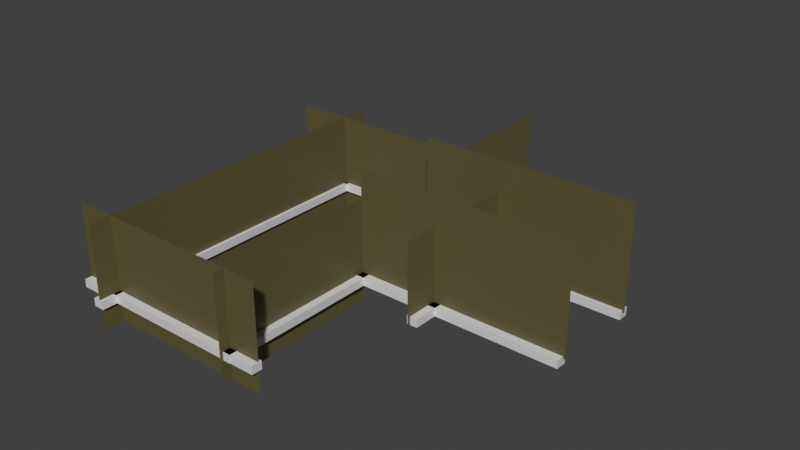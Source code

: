 # Source: hermit_house_interior.blend  (saved by Blender 5.2.44; exported with 4.5.12 LTS)
import bpy
from mathutils import Matrix  # noqa: F401  (used for matrix-valued properties, if any)

bpy.ops.wm.read_factory_settings(use_empty=True)
scene = bpy.context.scene
scene.name = 'Scene'

# ---- collections
col_collection = bpy.data.collections.new('Collection'); scene.collection.children.link(col_collection)

# ---- materials (node trees are filled in below, after node groups)
mat_floor = bpy.data.materials.new('floor')
mat_floor.use_backface_culling = True
mat_floor.use_backface_culling_shadow = True
mat_walls = bpy.data.materials.new('walls')
mat_walls.use_backface_culling = True
mat_walls.use_backface_culling_shadow = True

# ---- material node trees
mat_floor.use_nodes = True; mat_floor.node_tree.nodes.clear()
_N = mat_floor.node_tree.nodes; _L = mat_floor.node_tree.links
n0 = _N.new('ShaderNodeBsdfPrincipled'); n0.name = 'Principled BSDF'; n0.location = (-200, 100)
n0.inputs[0].default_value = (0.6815, 0.6815, 0.6815, 1.0)
n0.inputs[10].default_value = 0.005
n1 = _N.new('ShaderNodeOutputMaterial'); n1.name = 'Material Output'; n1.location = (200, 100)
_L.new(n0.outputs[0], n1.inputs[0])
n1.is_active_output = True
mat_walls.use_nodes = True; mat_walls.node_tree.nodes.clear()
_N = mat_walls.node_tree.nodes; _L = mat_walls.node_tree.links
n0 = _N.new('ShaderNodeBsdfPrincipled'); n0.name = 'Principled BSDF'; n0.location = (-200, 100)
n0.inputs[0].default_value = (0.114, 0.09687, 0.0329, 1.0)
n0.inputs[10].default_value = 0.005
n1 = _N.new('ShaderNodeOutputMaterial'); n1.name = 'Material Output'; n1.location = (200, 100)
_L.new(n0.outputs[0], n1.inputs[0])
n1.is_active_output = True

# ---- world
world_world = bpy.data.worlds.new('World'); scene.world = world_world
world_world.use_nodes = True; world_world.node_tree.nodes.clear()
_N = world_world.node_tree.nodes; _L = world_world.node_tree.links
n0 = _N.new('ShaderNodeOutputWorld'); n0.name = 'World Output'; n0.location = (200, 100)
n1 = _N.new('ShaderNodeBackground'); n1.name = 'Background'; n1.location = (-200, 100)
n1.inputs[0].default_value = (0.05088, 0.05088, 0.05088, 1.0)
_L.new(n1.outputs[0], n0.inputs[0])
n0.is_active_output = True
world_world.color = (0.05088, 0.05088, 0.05088)
world_world.sun_shadow_jitter_overblur = 0.0

# ---- meshes
me_cube_077 = bpy.data.meshes.new('Cube.077')
me_cube_077.from_pydata([(-1.0, -1.0, -1.0), (-1.0, -1.0, 1.0), (-1.0, 1.0, -1.0), (-1.0, 1.0, 1.0), (1.0, -1.0, -1.0), (1.0, -1.0, 1.0), (1.0, 1.0, -1.0), (1.0, 1.0, 1.0)], [], [(0, 1, 3, 2), (2, 3, 7, 6), (6, 7, 5, 4), (4, 5, 1, 0), (2, 6, 4, 0), (7, 3, 1, 5)])
_uv = me_cube_077.uv_layers.new(name='UVMap')
_uv.uv.foreach_set('vector', [0.375, 0.0, 0.625, 0.0, 0.625, 0.25, 0.375, 0.25, 0.375, 0.25, 0.625, 0.25, 0.625, 0.5, 0.375, 0.5, 0.375, 0.5, 0.625, 0.5, 0.625, 0.75, 0.375, 0.75, 0.375, 0.75, 0.625, 0.75, 0.625, 1.0, 0.375, 1.0, 0.125, 0.5, 0.375, 0.5, 0.375, 0.75, 0.125, 0.75, 0.625, 0.5, 0.875, 0.5, 0.875, 0.75, 0.625, 0.75])
me_cube_077.materials.append(mat_floor)
me_cube_077.update()
me_cube_078 = bpy.data.meshes.new('Cube.078')
me_cube_078.from_pydata([(-1.0, -1.0, -1.0), (-1.0, -1.0, 1.0), (-1.0, 1.0, -1.0), (-1.0, 1.0, 1.0), (1.0, -1.0, -1.0), (1.0, -1.0, 1.0), (1.0, 1.0, -1.0), (1.0, 1.0, 1.0)], [], [(0, 1, 3, 2), (2, 3, 7, 6), (6, 7, 5, 4), (4, 5, 1, 0), (2, 6, 4, 0), (7, 3, 1, 5)])
_uv = me_cube_078.uv_layers.new(name='UVMap')
_uv.uv.foreach_set('vector', [0.375, 0.0, 0.625, 0.0, 0.625, 0.25, 0.375, 0.25, 0.375, 0.25, 0.625, 0.25, 0.625, 0.5, 0.375, 0.5, 0.375, 0.5, 0.625, 0.5, 0.625, 0.75, 0.375, 0.75, 0.375, 0.75, 0.625, 0.75, 0.625, 1.0, 0.375, 1.0, 0.125, 0.5, 0.375, 0.5, 0.375, 0.75, 0.125, 0.75, 0.625, 0.5, 0.875, 0.5, 0.875, 0.75, 0.625, 0.75])
me_cube_078.materials.append(mat_floor)
me_cube_078.update()
me_cube_079 = bpy.data.meshes.new('Cube.079')
me_cube_079.from_pydata([(-1.0, -1.0, -1.0), (-1.0, -1.0, 1.0), (-1.0, 1.0, -1.0), (-1.0, 1.0, 1.0), (1.0, -1.0, -1.0), (1.0, -1.0, 1.0), (1.0, 1.0, -1.0), (1.0, 1.0, 1.0)], [], [(0, 1, 3, 2), (2, 3, 7, 6), (6, 7, 5, 4), (4, 5, 1, 0), (2, 6, 4, 0), (7, 3, 1, 5)])
_uv = me_cube_079.uv_layers.new(name='UVMap')
_uv.uv.foreach_set('vector', [0.375, 0.0, 0.625, 0.0, 0.625, 0.25, 0.375, 0.25, 0.375, 0.25, 0.625, 0.25, 0.625, 0.5, 0.375, 0.5, 0.375, 0.5, 0.625, 0.5, 0.625, 0.75, 0.375, 0.75, 0.375, 0.75, 0.625, 0.75, 0.625, 1.0, 0.375, 1.0, 0.125, 0.5, 0.375, 0.5, 0.375, 0.75, 0.125, 0.75, 0.625, 0.5, 0.875, 0.5, 0.875, 0.75, 0.625, 0.75])
me_cube_079.materials.append(mat_floor)
me_cube_079.update()
me_plane_023 = bpy.data.meshes.new('Plane.023')
me_plane_023.from_pydata([(-2.0, -2.0, 0.0), (2.0, -2.0, 0.0), (-2.0, 2.0, 0.0), (2.0, 2.0, 0.0)], [], [(0, 1, 3, 2)])
_uv = me_plane_023.uv_layers.new(name='UVMap')
_uv.uv.foreach_set('vector', [0.0, 0.0, 1.0, 0.0, 1.0, 1.0, 0.0, 1.0])
me_plane_023.materials.append(mat_walls)
me_plane_023.update()
me_plane_024 = bpy.data.meshes.new('Plane.024')
me_plane_024.from_pydata([(-2.0, -2.0, 0.0), (2.0, -2.0, 0.0), (-2.0, 2.0, 0.0), (2.0, 2.0, 0.0)], [], [(0, 1, 3, 2)])
_uv = me_plane_024.uv_layers.new(name='UVMap')
_uv.uv.foreach_set('vector', [0.0, 0.0, 1.0, 0.0, 1.0, 1.0, 0.0, 1.0])
me_plane_024.materials.append(mat_walls)
me_plane_024.update()
me_plane_025 = bpy.data.meshes.new('Plane.025')
me_plane_025.from_pydata([(-2.0, -2.0, 0.0), (2.0, -2.0, 0.0), (-2.0, 2.0, 0.0), (2.0, 2.0, 0.0)], [], [(0, 1, 3, 2)])
_uv = me_plane_025.uv_layers.new(name='UVMap')
_uv.uv.foreach_set('vector', [0.0, 0.0, 1.0, 0.0, 1.0, 1.0, 0.0, 1.0])
me_plane_025.materials.append(mat_walls)
me_plane_025.update()
me_plane_003 = bpy.data.meshes.new('Plane.003')
me_plane_003.from_pydata([(-2.0, -2.0, 0.0), (2.0, -2.0, 0.0), (-2.0, 2.0, 0.0), (2.0, 2.0, 0.0)], [], [(0, 1, 3, 2)])
_uv = me_plane_003.uv_layers.new(name='UVMap')
_uv.uv.foreach_set('vector', [0.0, 0.0, 1.0, 0.0, 1.0, 1.0, 0.0, 1.0])
me_plane_003.materials.append(mat_walls)
me_plane_003.update()
me_cube_080 = bpy.data.meshes.new('Cube.080')
me_cube_080.from_pydata([(-1.0, -1.0, -1.0), (-1.0, -1.0, 1.0), (-1.0, 1.0, -1.0), (-1.0, 1.0, 1.0), (1.0, -1.0, -1.0), (1.0, -1.0, 1.0), (1.0, 1.0, -1.0), (1.0, 1.0, 1.0)], [], [(0, 1, 3, 2), (2, 3, 7, 6), (6, 7, 5, 4), (4, 5, 1, 0), (2, 6, 4, 0), (7, 3, 1, 5)])
_uv = me_cube_080.uv_layers.new(name='UVMap')
_uv.uv.foreach_set('vector', [0.375, 0.0, 0.625, 0.0, 0.625, 0.25, 0.375, 0.25, 0.375, 0.25, 0.625, 0.25, 0.625, 0.5, 0.375, 0.5, 0.375, 0.5, 0.625, 0.5, 0.625, 0.75, 0.375, 0.75, 0.375, 0.75, 0.625, 0.75, 0.625, 1.0, 0.375, 1.0, 0.125, 0.5, 0.375, 0.5, 0.375, 0.75, 0.125, 0.75, 0.625, 0.5, 0.875, 0.5, 0.875, 0.75, 0.625, 0.75])
me_cube_080.materials.append(mat_floor)
me_cube_080.update()
me_plane_004 = bpy.data.meshes.new('Plane.004')
me_plane_004.from_pydata([(-2.0, -2.0, 0.0), (2.0, -2.0, 0.0), (-2.0, 2.0, 0.0), (2.0, 2.0, 0.0)], [], [(0, 1, 3, 2)])
_uv = me_plane_004.uv_layers.new(name='UVMap')
_uv.uv.foreach_set('vector', [0.0, 0.0, 1.0, 0.0, 1.0, 1.0, 0.0, 1.0])
me_plane_004.materials.append(mat_walls)
me_plane_004.update()
me_cube_081 = bpy.data.meshes.new('Cube.081')
me_cube_081.from_pydata([(-1.0, -1.0, -1.0), (-1.0, -1.0, 1.0), (-1.0, 1.0, -1.0), (-1.0, 1.0, 1.0), (1.0, -1.0, -1.0), (1.0, -1.0, 1.0), (1.0, 1.0, -1.0), (1.0, 1.0, 1.0)], [], [(0, 1, 3, 2), (2, 3, 7, 6), (6, 7, 5, 4), (4, 5, 1, 0), (2, 6, 4, 0), (7, 3, 1, 5)])
_uv = me_cube_081.uv_layers.new(name='UVMap')
_uv.uv.foreach_set('vector', [0.375, 0.0, 0.625, 0.0, 0.625, 0.25, 0.375, 0.25, 0.375, 0.25, 0.625, 0.25, 0.625, 0.5, 0.375, 0.5, 0.375, 0.5, 0.625, 0.5, 0.625, 0.75, 0.375, 0.75, 0.375, 0.75, 0.625, 0.75, 0.625, 1.0, 0.375, 1.0, 0.125, 0.5, 0.375, 0.5, 0.375, 0.75, 0.125, 0.75, 0.625, 0.5, 0.875, 0.5, 0.875, 0.75, 0.625, 0.75])
me_cube_081.materials.append(mat_floor)
me_cube_081.update()
me_plane_005 = bpy.data.meshes.new('Plane.005')
me_plane_005.from_pydata([(-2.0, -2.0, 0.0), (2.0, -2.0, 0.0), (-2.0, 2.0, 0.0), (2.0, 2.0, 0.0)], [], [(0, 1, 3, 2)])
_uv = me_plane_005.uv_layers.new(name='UVMap')
_uv.uv.foreach_set('vector', [0.0, 0.0, 1.0, 0.0, 1.0, 1.0, 0.0, 1.0])
me_plane_005.materials.append(mat_walls)
me_plane_005.update()
me_cube_082 = bpy.data.meshes.new('Cube.082')
me_cube_082.from_pydata([(-1.0, -1.0, -1.0), (-1.0, -1.0, 1.0), (-1.0, 1.0, -1.0), (-1.0, 1.0, 1.0), (1.0, -1.0, -1.0), (1.0, -1.0, 1.0), (1.0, 1.0, -1.0), (1.0, 1.0, 1.0)], [], [(0, 1, 3, 2), (2, 3, 7, 6), (6, 7, 5, 4), (4, 5, 1, 0), (2, 6, 4, 0), (7, 3, 1, 5)])
_uv = me_cube_082.uv_layers.new(name='UVMap')
_uv.uv.foreach_set('vector', [0.375, 0.0, 0.625, 0.0, 0.625, 0.25, 0.375, 0.25, 0.375, 0.25, 0.625, 0.25, 0.625, 0.5, 0.375, 0.5, 0.375, 0.5, 0.625, 0.5, 0.625, 0.75, 0.375, 0.75, 0.375, 0.75, 0.625, 0.75, 0.625, 1.0, 0.375, 1.0, 0.125, 0.5, 0.375, 0.5, 0.375, 0.75, 0.125, 0.75, 0.625, 0.5, 0.875, 0.5, 0.875, 0.75, 0.625, 0.75])
me_cube_082.materials.append(mat_floor)
me_cube_082.update()
me_plane_006 = bpy.data.meshes.new('Plane.006')
me_plane_006.from_pydata([(-2.0, -2.0, 0.0), (2.0, -2.0, 0.0), (-2.0, 2.0, 0.0), (2.0, 2.0, 0.0)], [], [(0, 1, 3, 2)])
_uv = me_plane_006.uv_layers.new(name='UVMap')
_uv.uv.foreach_set('vector', [0.0, 0.0, 1.0, 0.0, 1.0, 1.0, 0.0, 1.0])
me_plane_006.materials.append(mat_walls)
me_plane_006.update()
me_cube_083 = bpy.data.meshes.new('Cube.083')
me_cube_083.from_pydata([(-1.0, -1.0, -1.0), (-1.0, -1.0, 1.0), (-1.0, 1.0, -1.0), (-1.0, 1.0, 1.0), (1.0, -1.0, -1.0), (1.0, -1.0, 1.0), (1.0, 1.0, -1.0), (1.0, 1.0, 1.0)], [], [(0, 1, 3, 2), (2, 3, 7, 6), (6, 7, 5, 4), (4, 5, 1, 0), (2, 6, 4, 0), (7, 3, 1, 5)])
_uv = me_cube_083.uv_layers.new(name='UVMap')
_uv.uv.foreach_set('vector', [0.375, 0.0, 0.625, 0.0, 0.625, 0.25, 0.375, 0.25, 0.375, 0.25, 0.625, 0.25, 0.625, 0.5, 0.375, 0.5, 0.375, 0.5, 0.625, 0.5, 0.625, 0.75, 0.375, 0.75, 0.375, 0.75, 0.625, 0.75, 0.625, 1.0, 0.375, 1.0, 0.125, 0.5, 0.375, 0.5, 0.375, 0.75, 0.125, 0.75, 0.625, 0.5, 0.875, 0.5, 0.875, 0.75, 0.625, 0.75])
me_cube_083.materials.append(mat_floor)
me_cube_083.update()
me_plane_007 = bpy.data.meshes.new('Plane.007')
me_plane_007.from_pydata([(-2.0, -2.0, 0.0), (2.0, -2.0, 0.0), (-2.0, 2.0, 0.0), (2.0, 2.0, 0.0)], [], [(0, 1, 3, 2)])
_uv = me_plane_007.uv_layers.new(name='UVMap')
_uv.uv.foreach_set('vector', [0.0, 0.0, 1.0, 0.0, 1.0, 1.0, 0.0, 1.0])
me_plane_007.materials.append(mat_walls)
me_plane_007.update()
me_cube_084 = bpy.data.meshes.new('Cube.084')
me_cube_084.from_pydata([(-1.0, -1.0, -1.0), (-1.0, -1.0, 1.0), (-1.0, 1.0, -1.0), (-1.0, 1.0, 1.0), (1.0, -1.0, -1.0), (1.0, -1.0, 1.0), (1.0, 1.0, -1.0), (1.0, 1.0, 1.0)], [], [(0, 1, 3, 2), (2, 3, 7, 6), (6, 7, 5, 4), (4, 5, 1, 0), (2, 6, 4, 0), (7, 3, 1, 5)])
_uv = me_cube_084.uv_layers.new(name='UVMap')
_uv.uv.foreach_set('vector', [0.375, 0.0, 0.625, 0.0, 0.625, 0.25, 0.375, 0.25, 0.375, 0.25, 0.625, 0.25, 0.625, 0.5, 0.375, 0.5, 0.375, 0.5, 0.625, 0.5, 0.625, 0.75, 0.375, 0.75, 0.375, 0.75, 0.625, 0.75, 0.625, 1.0, 0.375, 1.0, 0.125, 0.5, 0.375, 0.5, 0.375, 0.75, 0.125, 0.75, 0.625, 0.5, 0.875, 0.5, 0.875, 0.75, 0.625, 0.75])
me_cube_084.materials.append(mat_floor)
me_cube_084.update()

# ---- objects
ob_bottomfloorboard = bpy.data.objects.new('bottomfloorboard', me_cube_077)
ob_bottomfloorboard_002 = bpy.data.objects.new('bottomfloorboard.002', me_cube_078)
ob_bottomfloorboard_003 = bpy.data.objects.new('bottomfloorboard.003', me_cube_079)
ob_wall_012 = bpy.data.objects.new('Wall.012', me_plane_023)
ob_wall_013 = bpy.data.objects.new('Wall.013', me_plane_024)
ob_wall_014 = bpy.data.objects.new('Wall.014', me_plane_025)
ob_wall_001 = bpy.data.objects.new('Wall.001', me_plane_003)
ob_bottomfloorboard_001 = bpy.data.objects.new('bottomfloorboard.001', me_cube_080)
ob_wall_002 = bpy.data.objects.new('Wall.002', me_plane_004)
ob_bottomfloorboard_007 = bpy.data.objects.new('bottomfloorboard.007', me_cube_081)
ob_wall_003 = bpy.data.objects.new('Wall.003', me_plane_005)
ob_bottomfloorboard_005 = bpy.data.objects.new('bottomfloorboard.005', me_cube_082)
ob_wall_004 = bpy.data.objects.new('Wall.004', me_plane_006)
ob_bottomfloorboard_004 = bpy.data.objects.new('bottomfloorboard.004', me_cube_083)
ob_wall_005 = bpy.data.objects.new('Wall.005', me_plane_007)
ob_bottomfloorboard_006 = bpy.data.objects.new('bottomfloorboard.006', me_cube_084)

# ---- transforms, parenting, visibility, modifiers, constraints
ob_bottomfloorboard.location = (-0.7106, 6.368, 0.1481)
ob_bottomfloorboard.rotation_euler = (0.0, -0.0, -6.283)
ob_bottomfloorboard.scale = (4.642, -0.2359, 0.1766)
ob_bottomfloorboard_002.location = (-0.1715, -6.463, 0.1481)
ob_bottomfloorboard_002.rotation_euler = (0.0, -0.0, -3.142)
ob_bottomfloorboard_002.scale = (4.621, -0.2359, 0.1766)
ob_bottomfloorboard_003.location = (3.127, -3.015, 0.1481)
ob_bottomfloorboard_003.rotation_euler = (0.0, -0.0, -1.571)
ob_bottomfloorboard_003.scale = (3.706, -0.2359, 0.1766)
ob_wall_012.location = (-0.7106, 6.28, 1.237)
ob_wall_012.rotation_euler = (-1.571, -0.0, -3.142)
ob_wall_012.scale = (2.319, 1.125, 1.0)
ob_wall_013.location = (-0.1715, -6.375, 1.244)
ob_wall_013.rotation_euler = (-1.571, -0.0, -3.258e-07)
ob_wall_013.scale = (2.308, 1.125, 1.0)
ob_wall_014.location = (3.04, -3.157, 1.254)
ob_wall_014.rotation_euler = (-1.571, -0.0, 1.571)
ob_wall_014.scale = (1.851, 1.125, 1.0)
ob_wall_001.location = (-3.032, 0.07362, 1.248)
ob_wall_001.rotation_euler = (-1.571, -0.0, 4.712)
ob_wall_001.scale = (3.702, 1.125, 1.0)
ob_bottomfloorboard_001.location = (-3.12, 0.07362, 0.1481)
ob_bottomfloorboard_001.rotation_euler = (0.0, -0.0, 1.571)
ob_bottomfloorboard_001.scale = (7.412, -0.2359, 0.1766)
ob_wall_002.location = (3.04, 8.189, 1.181)
ob_wall_002.rotation_euler = (-1.571, -0.0, 1.571)
ob_wall_002.scale = (1.851, 1.125, 1.0)
ob_bottomfloorboard_007.location = (3.127, 8.045, 0.1481)
ob_bottomfloorboard_007.rotation_euler = (0.0, -0.0, -1.571)
ob_bottomfloorboard_007.scale = (3.706, -0.2359, 0.1766)
ob_wall_003.location = (7.678, 4.489, 2.489)
ob_wall_003.rotation_euler = (-1.571, -0.0, -9.425)
ob_wall_003.scale = (2.319, 1.125, 1.0)
ob_bottomfloorboard_005.location = (7.589, 4.577, 0.1481)
ob_bottomfloorboard_005.rotation_euler = (0.0, -0.0, -6.283)
ob_bottomfloorboard_005.scale = (4.642, -0.2359, 0.1766)
ob_wall_004.location = (7.656, 0.5425, 2.489)
ob_wall_004.rotation_euler = (-1.571, -0.0, -3.258e-07)
ob_wall_004.scale = (2.308, 1.125, 1.0)
ob_bottomfloorboard_004.location = (7.565, 0.4551, 0.1481)
ob_bottomfloorboard_004.rotation_euler = (0.0, -0.0, -3.142)
ob_bottomfloorboard_004.scale = (4.621, -0.2359, 0.1766)
ob_wall_005.location = (6.536, 2.741, 1.682)
ob_wall_005.rotation_euler = (-1.571, -0.0, 1.571)
ob_wall_005.scale = (1.851, 0.8768, 1.0)
ob_bottomfloorboard_006.location = (6.623, 2.883, 0.1481)
ob_bottomfloorboard_006.rotation_euler = (0.0, -0.0, -1.571)
ob_bottomfloorboard_006.scale = (3.706, -0.2359, 0.1766)

# ---- collection membership
col_collection.objects.link(ob_bottomfloorboard)
col_collection.objects.link(ob_bottomfloorboard_002)
col_collection.objects.link(ob_bottomfloorboard_003)
col_collection.objects.link(ob_wall_012)
col_collection.objects.link(ob_wall_013)
col_collection.objects.link(ob_wall_014)
col_collection.objects.link(ob_wall_001)
col_collection.objects.link(ob_bottomfloorboard_001)
col_collection.objects.link(ob_wall_002)
col_collection.objects.link(ob_bottomfloorboard_007)
col_collection.objects.link(ob_wall_003)
col_collection.objects.link(ob_bottomfloorboard_005)
col_collection.objects.link(ob_wall_004)
col_collection.objects.link(ob_bottomfloorboard_004)
col_collection.objects.link(ob_wall_005)
col_collection.objects.link(ob_bottomfloorboard_006)

# ---- scene / render settings (as saved in the file)
scene.frame_start = 1; scene.frame_end = 250; scene.frame_set(1)
scene.render.engine = 'BLENDER_EEVEE_NEXT'
scene.render.bake_bias = 0.0
scene.render.bake_samples = 0
scene.render.compositor_device = 'GPU'
scene.eevee.use_volume_custom_range = False
scene.eevee.fast_gi_thickness_near = 0.1
scene.eevee.fast_gi_thickness_far = 0.0
scene.eevee.ray_tracing_options.screen_trace_thickness = 0.1
scene.view_settings.view_transform = 'Standard'
bpy.context.view_layer.update()

# ---- added for rendering (the .blend has no active camera and no usable light): camera, sun
cam_auto = bpy.data.cameras.new('AutoCamera')
cam_auto.lens = 50.0
cam_auto.sensor_width = 36.0
cam_auto.clip_end = 1000.0
ob_auto_camera = bpy.data.objects.new('AutoCamera', cam_auto)
scene.collection.objects.link(ob_auto_camera)
ob_auto_camera.location = (28.2331, -27.426, 21.6367)
ob_auto_camera.rotation_euler = (1.09748, -7.21219e-08, 0.694738)
scene.camera = ob_auto_camera
light_auto_sun = bpy.data.lights.new('AutoSun', 'SUN')
light_auto_sun.energy = 3.0
light_auto_sun.angle = 0.0523599
ob_auto_sun = bpy.data.objects.new('AutoSun', light_auto_sun)
scene.collection.objects.link(ob_auto_sun)
ob_auto_sun.rotation_euler = (0.872665, 0.174533, 0.523599)
bpy.context.view_layer.update()
